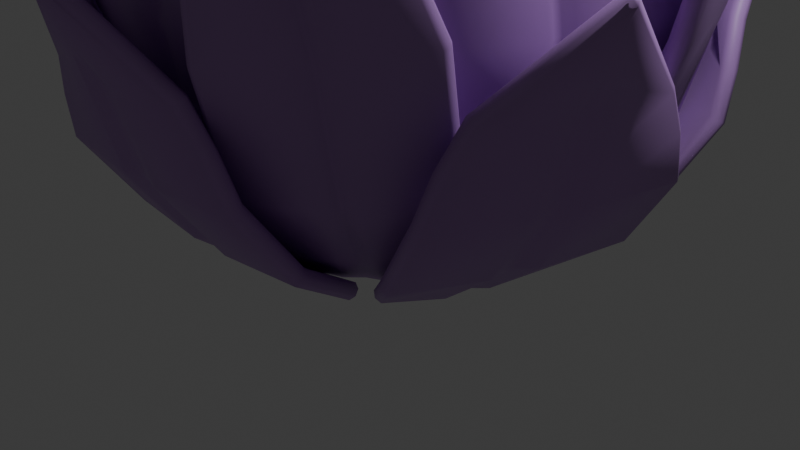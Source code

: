 # Source: Plant_1.blend  (saved by Blender 4.0.34; exported with 4.5.12 LTS)
import bpy
from mathutils import Matrix  # noqa: F401  (used for matrix-valued properties, if any)

bpy.ops.wm.read_factory_settings(use_empty=True)
scene = bpy.context.scene
scene.name = 'Scene'

# ---- collections
col_collection = bpy.data.collections.new('Collection'); scene.collection.children.link(col_collection)

# ---- materials (node trees are filled in below, after node groups)
mat_mat_plant_leafs = bpy.data.materials.new('mat_plant_leafs')
mat_mat_plant_leafs.alpha_threshold = 0.0
mat_mat_plant_leafs.use_transparent_shadow = False
mat_mat_plant_leafs.roughness = 0.5
mat_mat_plant_leafs.line_color = (0.0, 0.0, 0.0, 1.0)

# ---- material node trees
mat_mat_plant_leafs.use_nodes = True; mat_mat_plant_leafs.node_tree.nodes.clear()
_N = mat_mat_plant_leafs.node_tree.nodes; _L = mat_mat_plant_leafs.node_tree.links
n0 = _N.new('ShaderNodeOutputMaterial'); n0.name = 'Material Output'; n0.location = (300, 300)
n1 = _N.new('ShaderNodeBsdfPrincipled'); n1.name = 'Principled BSDF'; n1.location = (10, 300)
n1.inputs[0].default_value = (0.4668, 0.2555, 0.6258, 1.0)
n1.inputs[3].default_value = 1.45
_L.new(n1.outputs[0], n0.inputs[0])
n0.is_active_output = True

# ---- world
world_world = bpy.data.worlds.new('World'); scene.world = world_world
world_world.use_nodes = True; world_world.node_tree.nodes.clear()
_N = world_world.node_tree.nodes; _L = world_world.node_tree.links
n0 = _N.new('ShaderNodeOutputWorld'); n0.name = 'World Output'; n0.location = (300, 300)
n1 = _N.new('ShaderNodeBackground'); n1.name = 'Background'; n1.location = (10, 300)
n1.inputs[0].default_value = (0.05088, 0.05088, 0.05088, 1.0)
_L.new(n1.outputs[0], n0.inputs[0])
n0.is_active_output = True
world_world.color = (0.05088, 0.05088, 0.05088)
world_world.use_sun_shadow = False
world_world.sun_shadow_jitter_overblur = 0.0

# ---- cameras
cam_camera = bpy.data.cameras.new('Camera')
cam_camera.clip_end = 100.0
cam_camera.ortho_scale = 7.314

# ---- lights
light_light = bpy.data.lights.new('Light', 'POINT')
light_light.transmission_factor = 0.0
light_light.use_soft_falloff = False
light_light.energy = 1000.0
light_light.shadow_soft_size = 0.1
light_light.shadow_maximum_resolution = 0.006
light_light.use_absolute_resolution = True

# ---- meshes
me_plane = bpy.data.meshes.new('Plane')
me_plane.from_pydata([(-0.8599, -1.34, -0.06849), (0.8599, -1.34, -0.06849), (-1.177, -2.205, 0.5353), (1.177, -2.205, 0.5353), (-1.177, -2.799, 1.34), (1.177, -2.799, 1.34), (-0.8615, -3.006, 2.214), (0.8699, -3.003, 2.21), (0.007062, -3.585, 3.137), (0.2258, -1.428, -0.1336), (-0.2258, -1.428, -0.1336), (-0.02467, -1.375, -0.09856), (-0.2283, -2.263, 0.4925), (0.2283, -2.263, 0.4925), (-0.02467, -2.203, 0.5329), (0.2283, -2.857, 1.297), (-0.2283, -2.857, 1.297), (-0.02467, -2.797, 1.337), (-0.2187, -3.113, 2.146), (0.2309, -3.112, 2.145), (0.003461, -3.337, 2.593), (-0.01857, -3.063, 2.181), (-0.1364, -3.218, 2.396), (0.1437, -3.227, 2.401), (-0.02145, -2.938, 1.782), (-1.056, -2.905, 1.789), (0.2297, -2.998, 1.766), (-0.223, -2.998, 1.764), (1.058, -2.906, 1.795)], [], [(0, 10, 12, 2), (4, 16, 27, 25), (23, 19, 7), (13, 3, 5, 15), (2, 12, 16, 4), (6, 18, 22), (15, 5, 28, 26), (18, 21, 20, 22), (21, 19, 23, 20), (13, 15, 17, 14), (14, 17, 16, 12), (9, 13, 14, 11), (11, 14, 12, 10), (15, 26, 24, 17), (17, 24, 27, 16), (9, 1, 3, 13), (8, 6, 22, 20), (20, 23, 7, 8), (27, 24, 21, 18), (25, 27, 18, 6), (26, 28, 7, 19), (24, 26, 19, 21)])
me_plane.polygons.foreach_set('use_smooth', [True] * 22)
_uv = me_plane.uv_layers.new(name='UVMap')
_uv.uv.foreach_set('vector', [0.0, 0.0, 0.3687, 0.0, 0.403, 1.0, 0.0, 1.0, 0.0, 1.0, 0.403, 1.0, 0.3851, 1.0, 0.0, 1.0, 0.5651, 1.0, 0.6301, 1.0, 1.0, 1.0, 0.597, 1.0, 1.0, 1.0, 1.0, 1.0, 0.597, 1.0, 0.0, 1.0, 0.403, 1.0, 0.403, 1.0, 0.0, 1.0, 0.0, 1.0, 0.3705, 1.0, 0.4352, 1.0, 0.597, 1.0, 1.0, 1.0, 1.0, 1.0, 0.6153, 1.0, 0.3705, 1.0, 0.4977, 1.0, 0.5, 1.0, 0.4352, 1.0, 0.4977, 1.0, 0.6014, 1.0, 0.5507, 1.0, 0.5, 1.0, 0.597, 1.0, 0.597, 1.0, 0.5, 1.0, 0.5, 0.9987, 0.5, 0.9987, 0.5, 1.0, 0.403, 1.0, 0.403, 1.0, 0.6313, 0.0, 0.597, 1.0, 0.5, 0.9987, 0.5, 0.0, 0.5, 0.0, 0.5, 0.9987, 0.403, 1.0, 0.3687, 0.0, 0.597, 1.0, 0.6153, 1.0, 0.5, 1.0, 0.5, 1.0, 0.5, 1.0, 0.5, 1.0, 0.3851, 1.0, 0.403, 1.0, 0.6313, 0.0, 1.0, 0.0, 1.0, 1.0, 0.597, 1.0, 0.5, 1.0, 0.0, 1.0, 0.4352, 1.0, 0.5, 1.0, 0.5, 1.0, 0.5651, 1.0, 1.0, 1.0, 0.5, 1.0, 0.3851, 1.0, 0.5, 1.0, 0.5, 1.0, 0.3705, 1.0, 0.0, 1.0, 0.3851, 1.0, 0.3705, 1.0, 0.0, 1.0, 0.6153, 1.0, 1.0, 1.0, 1.0, 1.0, 0.6301, 1.0, 0.5, 1.0, 0.6153, 1.0, 0.6301, 1.0, 0.5, 1.0])
me_plane.materials.append(mat_mat_plant_leafs)
me_plane.update()
me_plane_001 = bpy.data.meshes.new('Plane.001')
me_plane_001.from_pydata([(-0.7456, -1.248, 0.934), (0.6286, -1.248, 0.934), (-0.9323, -2.459, 2.148), (0.9482, -2.459, 2.148), (-1.006, -2.922, 3.366), (0.8588, -2.87, 3.602), (-0.9321, -3.148, 4.346), (0.4005, -2.98, 4.678), (-0.7749, -3.265, 4.743), (0.08626, -3.157, 4.959), (0.1184, -1.31, 0.8988), (-0.2912, -1.31, 0.8989), (-0.07688, -1.287, 0.9038), (-0.09356, -2.52, 2.13), (0.1091, -2.52, 2.13), (-0.01028, -2.458, 2.129), (0.03061, -2.954, 3.479), (-0.1704, -2.959, 3.453), (-0.0877, -2.895, 3.465), (-0.4123, -3.373, 5.213), (-0.1521, -3.097, 4.494), (-0.347, -3.121, 4.446), (-0.2665, -3.047, 4.467), (-0.4062, -3.254, 4.828), (-0.2684, -3.237, 4.862), (-0.3548, -3.185, 4.844), (0.1289, -1.92, 1.391), (-0.1895, -1.917, 1.388), (0.8494, -1.855, 1.416), (-0.8761, -1.837, 1.398), (-0.0325, -1.883, 1.398)], [], [(0, 11, 27, 29), (4, 17, 21, 6), (6, 21, 23, 8), (14, 3, 5, 16), (2, 13, 17, 4), (24, 9, 19), (16, 5, 7, 20), (8, 23, 19), (20, 7, 9, 24), (24, 19, 25), (25, 19, 23), (14, 16, 18, 15), (15, 18, 17, 13), (10, 26, 30, 12), (12, 30, 27, 11), (16, 20, 22, 18), (18, 22, 21, 17), (20, 24, 25, 22), (22, 25, 23, 21), (10, 1, 28, 26), (30, 26, 14, 15), (29, 27, 13, 2), (27, 30, 15, 13), (26, 28, 3, 14)])
me_plane_001.polygons.foreach_set('use_smooth', [True] * 24)
_uv = me_plane_001.uv_layers.new(name='UVMap')
_uv.uv.foreach_set('vector', [0.0, 0.0, 0.4267, 0.0, 0.4352, 0.4405, 0.0, 0.4266, 0.0, 1.0, 0.446, 1.0, 0.4269, 1.0, 0.0, 1.0, 0.0, 1.0, 0.4269, 1.0, 0.4365, 1.0, 0.2182, 1.0, 0.5538, 1.0, 1.0, 1.0, 1.0, 1.0, 0.5538, 1.0, 0.0, 1.0, 0.446, 1.0, 0.446, 1.0, 0.0, 1.0, 0.5637, 1.0, 0.7808, 1.0, 0.5637, 1.0, 0.5538, 1.0, 1.0, 1.0, 1.0, 1.0, 0.5732, 1.0, 0.2182, 1.0, 0.4365, 1.0, 0.4365, 1.0, 0.5732, 1.0, 1.0, 1.0, 0.7808, 1.0, 0.5637, 1.0, 0.5637, 1.0, 0.5, 1.0, 0.5, 1.0, 0.5, 1.0, 0.4365, 1.0, 0.4365, 1.0, 0.5538, 1.0, 0.5538, 1.0, 0.5, 1.0, 0.5, 0.9994, 0.5, 0.9994, 0.5, 1.0, 0.446, 1.0, 0.446, 1.0, 0.5728, 0.0, 0.5644, 0.4432, 0.5, 0.4463, 0.5, 0.0, 0.5, 0.0, 0.5, 0.4463, 0.4352, 0.4405, 0.4267, 0.0, 0.5538, 1.0, 0.5732, 1.0, 0.5, 1.0, 0.5, 1.0, 0.5, 1.0, 0.5, 1.0, 0.4269, 1.0, 0.446, 1.0, 0.5732, 1.0, 0.5637, 1.0, 0.5, 1.0, 0.5, 1.0, 0.5, 1.0, 0.5, 1.0, 0.4365, 1.0, 0.4269, 1.0, 0.5728, 0.0, 1.0, 0.0, 1.0, 0.4401, 0.5644, 0.4432, 0.5, 0.4463, 0.5644, 0.4432, 0.5538, 1.0, 0.5, 0.9994, 0.0, 0.4266, 0.4352, 0.4405, 0.446, 1.0, 0.0, 1.0, 0.4352, 0.4405, 0.5, 0.4463, 0.5, 0.9994, 0.446, 1.0, 0.5644, 0.4432, 1.0, 0.4401, 1.0, 1.0, 0.5538, 1.0])
me_plane_001.materials.append(mat_mat_plant_leafs)
me_plane_001.update()
me_plane_002 = bpy.data.meshes.new('Plane.002')
me_plane_002.from_pydata([(-0.7741, -2.275, 1.553), (0.9365, -2.275, 1.553), (-1.089, -2.534, 2.576), (1.252, -2.534, 2.576), (-1.089, -2.457, 3.573), (1.252, -2.457, 3.573), (-0.6519, -2.83, 4.523), (0.7956, -2.563, 4.627), (0.1547, -3.144, 5.487), (-0.9367, -2.627, 4.064), (1.083, -2.494, 4.116), (0.508, -2.829, 5.061), (-0.3002, -2.975, 4.996), (0.1933, -2.404, 1.563), (-0.03106, -2.403, 1.563), (0.06436, -2.352, 1.574), (-0.03232, -2.614, 2.583), (0.1945, -2.614, 2.583), (0.06436, -2.559, 2.593), (0.1523, -2.458, 3.601), (-0.07524, -2.458, 3.601), (0.0217, -2.399, 3.613), (0.1932, -2.597, 4.607), (-0.0289, -2.637, 4.591), (0.06422, -2.552, 4.611), (-0.05752, -2.528, 4.113), (0.1693, -2.512, 4.119), (0.03892, -2.459, 4.128), (0.002372, -2.882, 5.031), (0.2246, -2.843, 5.048), (0.09554, -2.798, 5.051)], [], [(0, 14, 16, 2), (4, 20, 25, 9), (12, 28, 8), (26, 10, 7, 22), (17, 3, 5, 19), (2, 16, 20, 4), (22, 7, 11, 29), (6, 23, 28, 12), (19, 5, 10, 26), (9, 25, 23, 6), (8, 29, 11), (28, 30, 8), (30, 29, 8), (17, 19, 21, 18), (18, 21, 20, 16), (13, 17, 18, 15), (15, 18, 16, 14), (26, 22, 24, 27), (27, 24, 23, 25), (19, 26, 27, 21), (21, 27, 25, 20), (22, 29, 30, 24), (24, 30, 28, 23), (13, 1, 3, 17)])
me_plane_002.polygons.foreach_set('use_smooth', [True] * 24)
_uv = me_plane_002.uv_layers.new(name='UVMap')
_uv.uv.foreach_set('vector', [0.0, 0.0, 0.4344, 0.0, 0.4515, 1.0, 0.0, 1.0, 0.0, 1.0, 0.4496, 1.0, 0.4431, 1.0, 0.0, 1.0, 0.2351, 1.0, 0.4302, 1.0, 0.5, 1.0, 0.5554, 1.0, 1.0, 1.0, 1.0, 1.0, 0.5794, 1.0, 0.5484, 1.0, 1.0, 1.0, 1.0, 1.0, 0.5469, 1.0, 0.0, 1.0, 0.4515, 1.0, 0.4496, 1.0, 0.0, 1.0, 0.5794, 1.0, 1.0, 1.0, 0.7614, 1.0, 0.5749, 1.0, 0.0, 1.0, 0.4259, 1.0, 0.4302, 1.0, 0.2351, 1.0, 0.5469, 1.0, 1.0, 1.0, 1.0, 1.0, 0.5554, 1.0, 0.0, 1.0, 0.4431, 1.0, 0.4259, 1.0, 0.0, 1.0, 0.5, 1.0, 0.5749, 1.0, 0.7614, 1.0, 0.4302, 1.0, 0.4994, 1.0, 0.5, 1.0, 0.4994, 1.0, 0.5706, 1.0, 0.5, 1.0, 0.5484, 1.0, 0.5469, 1.0, 0.5, 1.0, 0.5, 0.9993, 0.5, 0.9993, 0.5, 1.0, 0.4496, 1.0, 0.4515, 1.0, 0.5655, 0.0, 0.5484, 1.0, 0.5, 0.9993, 0.5, 0.0, 0.5, 0.0, 0.5, 0.9993, 0.4515, 1.0, 0.4344, 0.0, 0.5554, 1.0, 0.5794, 1.0, 0.5, 1.0, 0.5, 1.0, 0.5, 1.0, 0.5, 1.0, 0.4259, 1.0, 0.4431, 1.0, 0.5469, 1.0, 0.5554, 1.0, 0.5, 1.0, 0.5, 1.0, 0.5, 1.0, 0.5, 1.0, 0.4431, 1.0, 0.4496, 1.0, 0.5794, 1.0, 0.5749, 1.0, 0.5, 1.0, 0.5, 1.0, 0.5, 1.0, 0.5, 1.0, 0.4302, 1.0, 0.4259, 1.0, 0.5655, 0.0, 1.0, 0.0, 1.0, 1.0, 0.5484, 1.0])
me_plane_002.materials.append(mat_mat_plant_leafs)
me_plane_002.update()
me_plane_003 = bpy.data.meshes.new('Plane.003')
me_plane_003.from_pydata([(-0.6406, -1.992, 3.063), (0.7242, -1.832, 3.075), (-0.8368, -2.172, 4.829), (1.031, -1.953, 4.846), (-0.9106, -1.717, 5.935), (0.957, -1.498, 5.952), (-0.6915, -1.476, 6.664), (0.664, -1.206, 6.723), (-0.07061, -1.246, 7.557), (-0.4756, -1.34, 7.146), (0.3812, -1.171, 7.168), (0.1508, -1.991, 3.114), (-0.04722, -2.014, 3.112), (0.04257, -1.956, 3.103), (0.003495, -2.131, 4.864), (0.2033, -2.108, 4.866), (0.09371, -2.07, 4.853), (0.1294, -1.653, 5.972), (-0.07039, -1.677, 5.97), (0.01981, -1.615, 5.959), (0.09785, -1.383, 6.688), (-0.09929, -1.423, 6.679), (-0.009951, -1.355, 6.669), (-0.1452, -1.31, 7.158), (0.05226, -1.271, 7.163), (-0.05577, -1.242, 7.147)], [], [(0, 12, 14, 2), (4, 18, 21, 6), (6, 21, 23, 9), (8, 24, 10), (15, 3, 5, 17), (2, 14, 18, 4), (20, 7, 10, 24), (17, 5, 7, 20), (9, 23, 8), (23, 25, 8), (25, 24, 8), (15, 17, 19, 16), (16, 19, 18, 14), (11, 15, 16, 13), (13, 16, 14, 12), (17, 20, 22, 19), (19, 22, 21, 18), (20, 24, 25, 22), (22, 25, 23, 21), (11, 1, 3, 15)])
me_plane_003.polygons.foreach_set('use_smooth', [True] * 20)
_uv = me_plane_003.uv_layers.new(name='UVMap')
_uv.uv.foreach_set('vector', [0.0, 0.0, 0.4273, 0.0, 0.4465, 1.0, 0.0, 1.0, 0.0, 1.0, 0.4465, 1.0, 0.4274, 1.0, 0.0, 1.0, 0.0, 1.0, 0.4274, 1.0, 0.4468, 1.0, 0.2719, 1.0, 0.5, 1.0, 0.5534, 1.0, 0.7346, 1.0, 0.5534, 1.0, 1.0, 1.0, 1.0, 1.0, 0.5534, 1.0, 0.0, 1.0, 0.4465, 1.0, 0.4465, 1.0, 0.0, 1.0, 0.5729, 1.0, 1.0, 1.0, 0.7346, 1.0, 0.5534, 1.0, 0.5534, 1.0, 1.0, 1.0, 1.0, 1.0, 0.5729, 1.0, 0.2719, 1.0, 0.4468, 1.0, 0.5, 1.0, 0.4468, 1.0, 0.4999, 1.0, 0.5, 1.0, 0.4999, 1.0, 0.566, 1.0, 0.5, 1.0, 0.5534, 1.0, 0.5534, 1.0, 0.5, 1.0, 0.5, 0.9994, 0.5, 0.9994, 0.5, 1.0, 0.4465, 1.0, 0.4465, 1.0, 0.5723, 0.0, 0.5534, 1.0, 0.5, 0.9994, 0.5, 0.0, 0.5, 0.0, 0.5, 0.9994, 0.4465, 1.0, 0.4273, 0.0, 0.5534, 1.0, 0.5729, 1.0, 0.5, 1.0, 0.5, 1.0, 0.5, 1.0, 0.5, 1.0, 0.4274, 1.0, 0.4465, 1.0, 0.5729, 1.0, 0.5534, 1.0, 0.5, 1.0, 0.5, 1.0, 0.5, 1.0, 0.5, 1.0, 0.4468, 1.0, 0.4274, 1.0, 0.5723, 0.0, 1.0, 0.0, 1.0, 1.0, 0.5534, 1.0])
me_plane_003.materials.append(mat_mat_plant_leafs)
me_plane_003.update()

# ---- objects
ob_light = bpy.data.objects.new('Light', light_light)
ob_camera = bpy.data.objects.new('Camera', cam_camera)
ob_plane = bpy.data.objects.new('Plane', me_plane)
ob_empty = bpy.data.objects.new('Empty', None)
ob_plane_001 = bpy.data.objects.new('Plane.001', me_plane_001)
ob_empty_001 = bpy.data.objects.new('Empty.001', None)
ob_plane_002 = bpy.data.objects.new('Plane.002', me_plane_002)
ob_plane_003 = bpy.data.objects.new('Plane.003', me_plane_003)

# ---- transforms, parenting, visibility, modifiers, constraints
ob_light.location = (6.032, 1.527, 8.812)
ob_light.rotation_euler = (0.6503, 0.05522, 1.866)
ob_light.scale = (1.475, 1.475, 1.475)
ob_light.lock_rotations_4d = False
ob_light.empty_display_type = 'ARROWS'
ob_light.color = (0.0, 0.0, 0.0, 0.0)
ob_light.lineart.crease_threshold = 0.0
ob_camera.location = (10.87, -10.17, 7.418)
ob_camera.rotation_euler = (1.109, 0.0, 0.8149)
ob_camera.scale = (1.475, 1.475, 1.475)
ob_camera.lock_rotations_4d = False
ob_camera.empty_display_type = 'ARROWS'
ob_camera.color = (0.0, 0.0, 0.0, 0.0)
ob_camera.display_type = 'WIRE'
ob_camera.lineart.crease_threshold = 0.0
ob_plane.location = (0.02014, 0.04398, 0.1054)
ob_plane.scale = (1.475, 1.475, 1.475)
_m = ob_plane.modifiers.new('Solidify', 'SOLIDIFY')
_m.thickness = 0.17
_m = ob_plane.modifiers.new('Bevel', 'BEVEL')
_m.width = 0.05
_m.width_pct = 0.05
_m = ob_plane.modifiers.new('Array', 'ARRAY')
_m.count = 5
_m.use_relative_offset = False
_m.use_object_offset = True
_m.offset_object = ob_empty
ob_empty.location = (0.02014, 0.04398, 0.1054)
ob_empty.rotation_euler = (0.0, -0.0, 1.252)
ob_empty.scale = (1.475, 1.475, 1.475)
ob_plane_001.location = (0.02014, 0.04398, -1.213)
ob_plane_001.rotation_euler = (0.0, -0.0, 0.6426)
ob_plane_001.scale = (1.475, 1.475, 1.475)
_m = ob_plane_001.modifiers.new('Solidify', 'SOLIDIFY')
_m.thickness = 0.17
_m = ob_plane_001.modifiers.new('Bevel', 'BEVEL')
_m.width = 0.05
_m.width_pct = 0.05
_m.angle_limit = 0.8744
_m = ob_plane_001.modifiers.new('Array', 'ARRAY')
_m.count = 5
_m.use_relative_offset = False
_m.use_object_offset = True
_m.offset_object = ob_empty_001
ob_empty_001.location = (0.02014, 0.04398, -1.213)
ob_empty_001.rotation_euler = (0.0, -0.0, 1.895)
ob_empty_001.scale = (1.475, 1.475, 1.475)
ob_plane_002.location = (0.02014, 0.04398, 0.1054)
ob_plane_002.scale = (1.475, 1.475, 1.475)
_m = ob_plane_002.modifiers.new('Solidify', 'SOLIDIFY')
_m.thickness = 0.17
_m = ob_plane_002.modifiers.new('Bevel', 'BEVEL')
_m.width = 0.05
_m.width_pct = 0.05
_m.angle_limit = 0.8639
_m = ob_plane_002.modifiers.new('Array', 'ARRAY')
_m.count = 5
_m.use_relative_offset = False
_m.use_object_offset = True
_m.offset_object = ob_empty
ob_plane_003.location = (0.02014, 0.04398, -1.213)
ob_plane_003.rotation_euler = (0.0, -0.0, 0.6426)
ob_plane_003.scale = (1.475, 1.475, 1.475)
_m = ob_plane_003.modifiers.new('Solidify', 'SOLIDIFY')
_m.thickness = 0.17
_m = ob_plane_003.modifiers.new('Bevel', 'BEVEL')
_m.width = 0.05
_m.width_pct = 0.05
_m.angle_limit = 0.6632
_m = ob_plane_003.modifiers.new('Array', 'ARRAY')
_m.count = 5
_m.use_relative_offset = False
_m.use_object_offset = True
_m.offset_object = ob_empty_001

# ---- collection membership
col_collection.objects.link(ob_light)
col_collection.objects.link(ob_camera)
col_collection.objects.link(ob_plane)
col_collection.objects.link(ob_empty)
col_collection.objects.link(ob_plane_001)
col_collection.objects.link(ob_empty_001)
col_collection.objects.link(ob_plane_002)
col_collection.objects.link(ob_plane_003)

# ---- scene / render settings (as saved in the file)
scene.camera = ob_camera
scene.frame_start = 1; scene.frame_end = 250; scene.frame_set(1)
scene.render.engine = 'BLENDER_EEVEE_NEXT'
scene.cycles.sampling_pattern = 'TABULATED_SOBOL'
bpy.context.view_layer.update()
